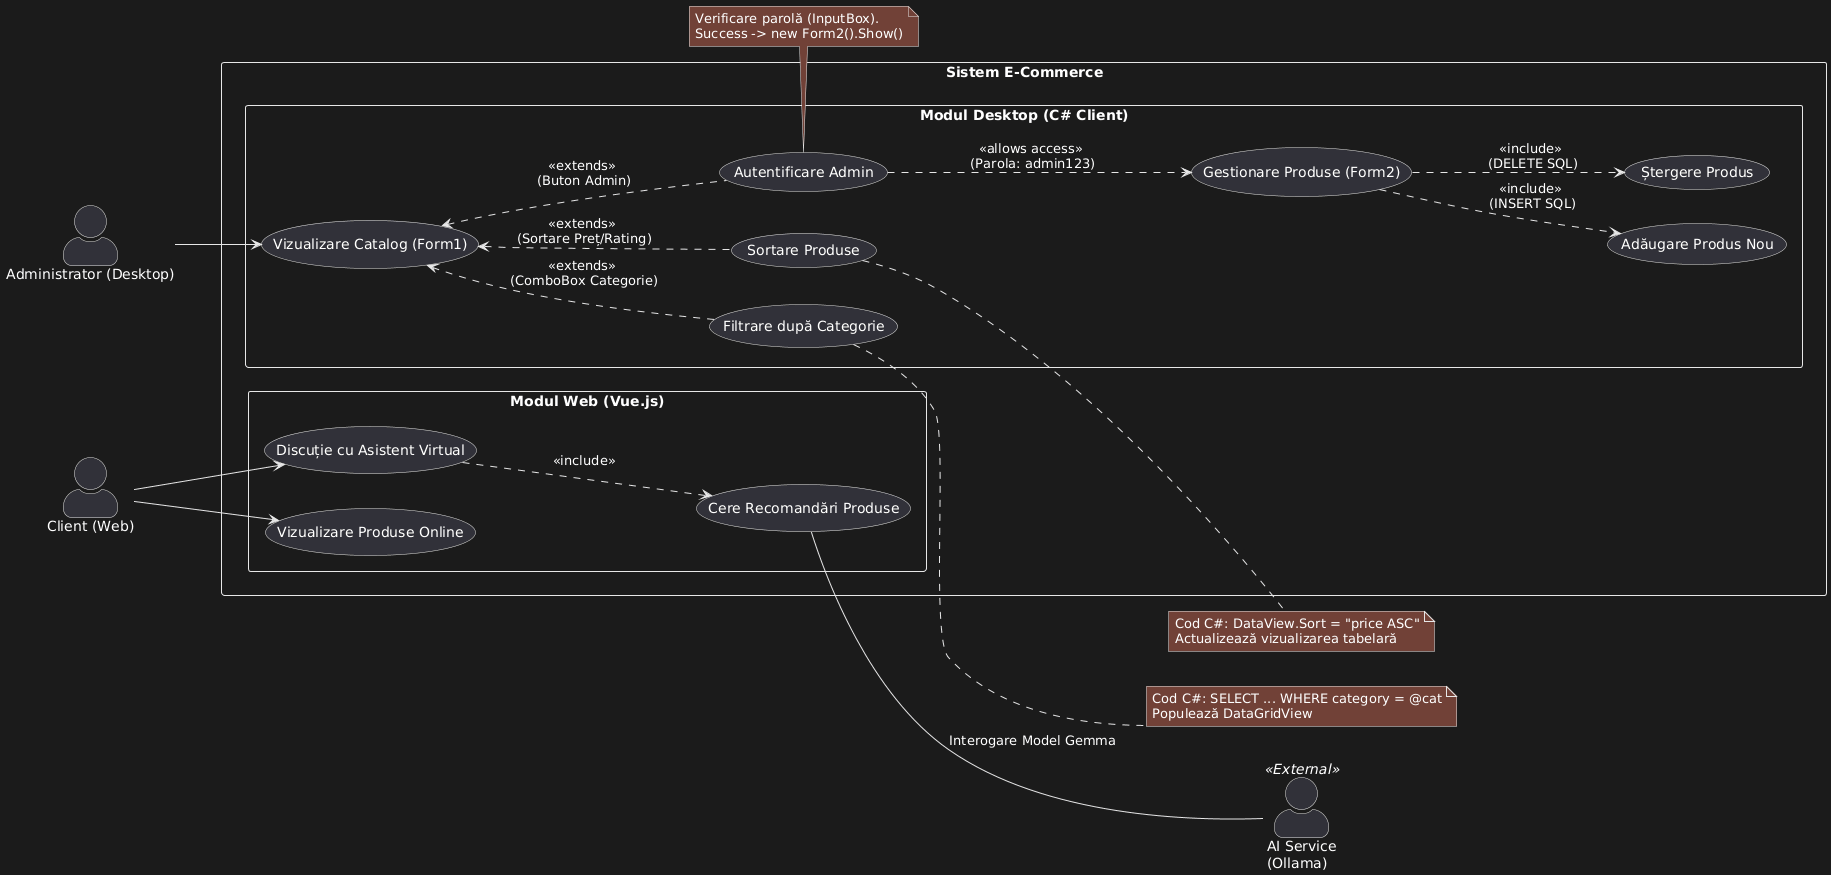

The diagram above was rendered by PlantUML. Its source (embedded in the PNG):
@startuml
left to right direction
skinparam packageStyle rectangle
skinparam actorStyle awesome

' Actorii (Utilizatorii sistemului)
actor "Client (Web)" as User
actor "Administrator (Desktop)" as Admin
actor "AI Service\n(Ollama)" as AI <<External>>

' Chenarul Principal al Sistemului
rectangle "Sistem E-Commerce" {

    ' --- MODULUL WEB (Vue.js) ---
    rectangle "Modul Web (Vue.js)" {
        usecase "Vizualizare Produse Online" as UC_WebProducts
        usecase "Discuție cu Asistent Virtual" as UC_Chat
        usecase "Cere Recomandări Produse" as UC_Rec
    }

    ' --- MODULUL DESKTOP (C# Windows Forms) ---
    rectangle "Modul Desktop (C# Client)" {
        
        ' Functionalitati din Form1.cs
        usecase "Vizualizare Catalog (Form1)" as UC_View
        usecase "Filtrare după Categorie" as UC_Filter
        usecase "Sortare Produse" as UC_Sort
        usecase "Autentificare Admin" as UC_Login

        ' Functionalitati din Form2.cs
        usecase "Gestionare Produse (Form2)" as UC_Manage
        usecase "Adăugare Produs Nou" as UC_Add
        usecase "Ștergere Produs" as UC_Delete
    }
}

' --- RELATIILE CLIENTULUI (WEB) ---
User --> UC_WebProducts
User --> UC_Chat
UC_Chat ..> UC_Rec : <<include>>
UC_Rec -- AI : Interogare Model Gemma

' --- RELATIILE ADMINISTRATORULUI (DESKTOP) ---
Admin --> UC_View

' Detalii Form1 (Dashboard)
UC_View <.. UC_Filter : <<extends>> \n(ComboBox Categorie)
UC_View <.. UC_Sort : <<extends>> \n(Sortare Preț/Rating)
UC_View <.. UC_Login : <<extends>> \n(Buton Admin)

' Tranzitia Form1 -> Form2
UC_Login ..> UC_Manage : <<allows access>> \n(Parola: admin123)

' Detalii Form2 (Admin Panel)
UC_Manage ..> UC_Add : <<include>> \n(INSERT SQL)
UC_Manage ..> UC_Delete : <<include>> \n(DELETE SQL)

' Note explicative (Specifice codului tau)
note right of UC_Filter
  Cod C#: SELECT ... WHERE category = @cat
  Populează DataGridView
end note

note right of UC_Sort
  Cod C#: DataView.Sort = "price ASC"
  Actualizează vizualizarea tabelară
end note

note bottom of UC_Login
  Verificare parolă (InputBox).
  Success -> new Form2().Show()
end note
@enduml